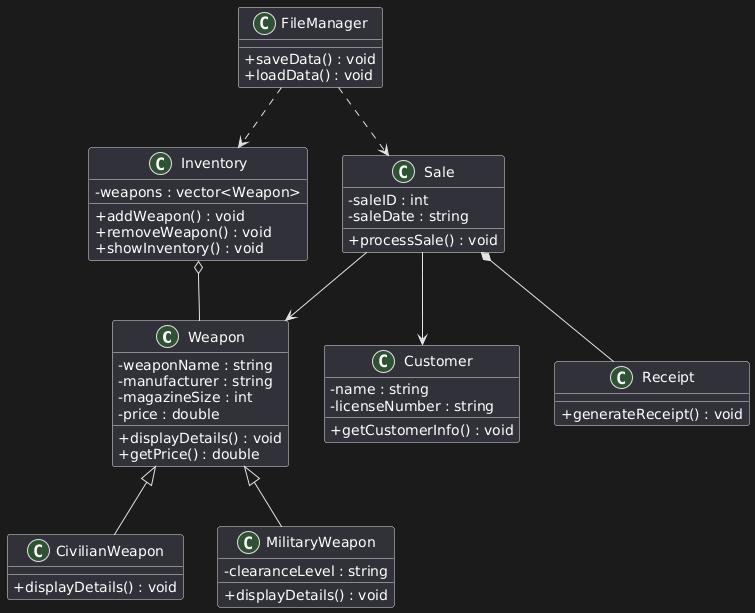

The diagram above was rendered by PlantUML. Its source (embedded in the PNG):
@startuml
skinparam classAttributeIconSize 0

'========================
' Base Class
'========================
class Weapon {
  - weaponName : string
  - manufacturer : string
  - magazineSize : int
  - price : double
  + displayDetails() : void
  + getPrice() : double
}

'========================
' Derived Classes
'========================
class CivilianWeapon {
  + displayDetails() : void
}

class MilitaryWeapon {
  - clearanceLevel : string
  + displayDetails() : void
}

Weapon <|-- CivilianWeapon
Weapon <|-- MilitaryWeapon

'========================
' Customer Class
'========================
class Customer {
  - name : string
  - licenseNumber : string
  + getCustomerInfo() : void
}

'========================
' Inventory Class
'========================
class Inventory {
  - weapons : vector<Weapon>
  + addWeapon() : void
  + removeWeapon() : void
  + showInventory() : void
}

Inventory o-- Weapon

'========================
' Sale Class
'========================
class Sale {
  - saleID : int
  - saleDate : string
  + processSale() : void
}

Sale --> Weapon
Sale --> Customer

'========================
' Receipt Class
'========================
class Receipt {
  + generateReceipt() : void
}

Sale *-- Receipt

'========================
' File Handling Class
'========================
class FileManager {
  + saveData() : void
  + loadData() : void
}

FileManager ..> Inventory
FileManager ..> Sale
@enduml